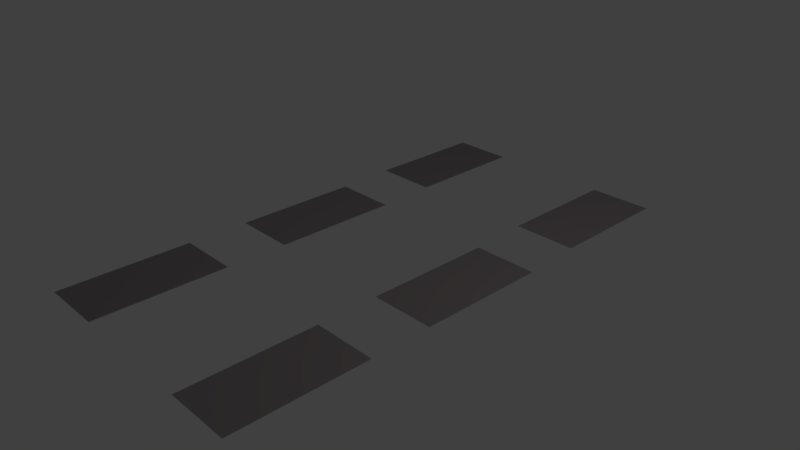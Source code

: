 # Source: FloorMainStrip.blend  (saved by Blender 2.79.0; exported with 4.5.12 LTS)
import bpy
from mathutils import Matrix  # noqa: F401  (used for matrix-valued properties, if any)

bpy.ops.wm.read_factory_settings(use_empty=True)
scene = bpy.context.scene
scene.name = 'Scene'

# ---- collections
col_collection_1 = bpy.data.collections.new('Collection 1'); scene.collection.children.link(col_collection_1)

# ---- materials (node trees are filled in below, after node groups)
mat_material_001 = bpy.data.materials.new('Material.001')
mat_material_001.alpha_threshold = 0.0
mat_material_001.use_transparent_shadow = False
mat_material_001.diffuse_color = (0.2838, 0.2488, 0.2575, 1.0)
mat_material_001.specular_color = (0.221, 0.7327, 0.6618)
mat_material_001.roughness = 0.5
mat_material_002 = bpy.data.materials.new('Material.002')
mat_material_002.alpha_threshold = 0.0
mat_material_002.use_transparent_shadow = False
mat_material_002.diffuse_color = (0.0982, 0.4371, 0.2857, 1.0)
mat_material_002.roughness = 0.5

# ---- material node trees

# ---- world
world_world = bpy.data.worlds.new('World'); scene.world = world_world
world_world.color = (0.05088, 0.05088, 0.05088)
world_world.use_sun_shadow = False
world_world.sun_shadow_jitter_overblur = 0.0
world_world.cycles.sampling_method = 'MANUAL'

# ---- cameras
cam_camera = bpy.data.cameras.new('Camera')
cam_camera.clip_end = 100.0
cam_camera.lens = 35.0
cam_camera.sensor_width = 32.0
cam_camera.sensor_height = 18.0
cam_camera.ortho_scale = 7.314
cam_camera.dof.focus_distance = 0.0
cam_camera.dof.aperture_fstop = 128.0

# ---- lights
light_lamp = bpy.data.lights.new('Lamp', 'POINT')
light_lamp.transmission_factor = 0.0
light_lamp.cutoff_distance = 30.0
light_lamp.energy = 100.0
light_lamp.shadow_buffer_clip_start = 1.001
light_lamp.shadow_soft_size = 0.1
light_lamp.shadow_maximum_resolution = 0.006
light_lamp.use_absolute_resolution = True

# ---- meshes
me_plane_002 = bpy.data.meshes.new('Plane.002')
me_plane_002.from_pydata([(-0.891, -0.8453, 0.03945), (0.8991, -0.8453, 0.03945), (-0.9054, 0.9249, 0.03945), (0.8665, 0.9249, 0.03945), (-0.886, 0.2731, 0.03945), (-0.891, -0.3886, 0.03945), (0.8991, -0.3886, 0.03945), (0.894, 0.2731, 0.03945), (-0.886, -0.1736, 0.03945), (0.894, -0.1736, 0.03945), (-0.9054, 0.4864, 0.03945), (0.8665, 0.4864, 0.03945), (-0.4435, -0.8453, 0.03945), (0.4516, -0.8453, 0.03945), (0.4516, -0.3886, 0.03945), (-0.4435, -0.3886, 0.03945), (0.449, -0.1736, 0.03945), (-0.441, -0.1736, 0.03945), (0.449, 0.2731, 0.03945), (-0.441, 0.2731, 0.03945), (0.4235, 0.9249, 0.03945), (-0.4624, 0.9249, 0.03945), (0.4235, 0.4864, 0.03945), (-0.4624, 0.4864, 0.03945)], [], [(22, 11, 3, 20), (13, 1, 6, 14), (16, 9, 7, 18), (8, 17, 19, 4), (0, 12, 15, 5), (10, 23, 21, 2)])
me_plane_002.materials.append(mat_material_001)
me_plane_002.use_remesh_preserve_volume = False
me_plane_002.use_remesh_preserve_attributes = False
me_plane_002.use_mirror_vertex_groups = False
me_plane_002.update()
me_plane_001 = bpy.data.meshes.new('Plane.001')
me_plane_001.from_pydata([(0.504, 1.05, 0.09848), (-0.496, 1.05, 0.09848), (0.4305, 0.939, 0.03945), (-0.4695, 0.939, 0.03945), (-0.4435, -0.8453, 0.03945), (0.4516, -0.8453, 0.03945), (0.4516, -0.3886, 0.03945), (-0.4435, -0.3886, 0.03945), (0.449, -0.1736, 0.03945), (-0.441, -0.1736, 0.03945), (0.449, 0.2731, 0.03945), (-0.441, 0.2731, 0.03945), (0.4235, 0.9249, 0.03945), (-0.4624, 0.9249, 0.03945), (0.4235, 0.4864, 0.03945), (-0.4624, 0.4864, 0.03945), (0.033, 1.05, 0.09848), (0.006586, 0.939, 0.03945), (0.02996, -0.8453, 0.03945), (0.02996, -0.3886, 0.03945), (0.02981, -0.1736, 0.03945), (0.02981, 0.2731, 0.03945), (0.006179, 0.9249, 0.03945), (0.006179, 0.4864, 0.03945), (-0.02647, 1.05, 0.09848), (-0.04693, 0.939, 0.03945), (-0.02326, -0.8453, 0.03945), (-0.02326, -0.3886, 0.03945), (-0.02311, -0.1736, 0.03945), (-0.02311, 0.2731, 0.03945), (-0.0465, 0.9249, 0.03945), (-0.0465, 0.4864, 0.03945), (0.033, 1.043, 0.07827), (0.004048, 1.043, 0.07827), (0.006586, 0.9389, 0.01924), (-0.01947, 0.9389, 0.01924), (-0.02326, -0.8453, 0.01924), (0.004048, -0.8453, 0.01924), (0.02996, -0.3886, 0.01924), (0.004048, -0.3886, 0.01924), (0.02981, -0.1736, 0.01924), (0.004048, -0.1736, 0.01924), (0.02981, 0.2731, 0.01924), (0.004048, 0.2731, 0.01924), (0.006179, 0.9249, 0.01924), (-0.01947, 0.9249, 0.01924), (0.006179, 0.4864, 0.01924), (-0.01947, 0.4864, 0.01924), (0.02996, -0.8453, 0.01924), (-0.02647, 1.043, 0.07827), (-0.04693, 0.9389, 0.01924), (-0.02326, -0.3886, 0.01924), (-0.02311, -0.1736, 0.01924), (-0.02311, 0.2731, 0.01924), (-0.0465, 0.9249, 0.01924), (-0.0465, 0.4864, 0.01924)], [], [(23, 22, 44, 46), (17, 2, 0, 16), (29, 28, 52, 53), (20, 8, 10, 21), (18, 5, 6, 19), (17, 16, 32, 34), (27, 26, 36, 51), (23, 14, 12, 22), (30, 31, 55, 54), (24, 25, 50, 49), (15, 31, 30, 13), (20, 21, 42, 40), (4, 26, 27, 7), (9, 28, 29, 11), (3, 25, 24, 1), (18, 19, 38, 48), (50, 35, 33, 49), (52, 41, 43, 53), (36, 37, 39, 51), (55, 47, 45, 54), (47, 46, 44, 45), (37, 48, 38, 39), (41, 40, 42, 43), (35, 34, 32, 33)])
me_plane_001.materials.append(mat_material_002)
me_plane_001.use_remesh_preserve_volume = False
me_plane_001.use_remesh_preserve_attributes = False
me_plane_001.use_mirror_vertex_groups = False
me_plane_001.update()
me_plane = bpy.data.meshes.new('Plane')
me_plane.from_pydata([(-0.9981, -0.9503, -0.07793), (1.004, -0.9503, -0.1015), (-0.996, 1.05, -0.1015), (1.004, 1.05, -0.1015), (1.004, -0.9503, -0.1015), (-0.996, 1.05, -0.1015), (1.004, 1.05, -0.1015), (1.004, -0.9503, -0.1015), (-0.996, 1.05, -0.1015), (1.004, 1.05, -0.1015), (-0.891, -0.8453, 0.03945), (0.8991, -0.8453, 0.03945), (-0.9054, 0.9249, 0.03945), (0.8665, 0.9249, 0.03945), (-0.996, 0.3831, -0.1015), (-0.996, -0.2836, -0.1015), (1.004, -0.2836, -0.1015), (1.004, 0.3831, -0.1015), (-0.996, 0.3831, -0.1015), (-0.996, -0.2836, -0.1015), (1.004, -0.2836, -0.1015), (1.004, 0.3831, -0.1015), (-0.996, 0.3831, -0.1015), (-0.996, -0.2836, -0.1015), (1.004, -0.2836, -0.1015), (1.004, 0.3831, -0.1015), (-0.886, 0.2731, 0.03945), (-0.891, -0.3886, 0.03945), (0.8991, -0.3886, 0.03945), (0.894, 0.2731, 0.03945), (-0.886, -0.1736, 0.03945), (-0.996, -0.9503, 0.09848), (1.004, -0.9503, 0.09848), (0.894, -0.1736, 0.03945), (-0.9054, 0.4864, 0.03945), (-0.996, -0.2836, 0.09848), (1.004, -0.2836, 0.09848), (0.8665, 0.4864, 0.03945), (1.004, 0.3831, 0.09848), (1.004, 1.05, 0.09848), (-0.996, 1.05, 0.09848), (-0.996, 0.3831, 0.09848), (-0.896, -0.3836, 0.03945), (-0.896, -0.8503, 0.03945), (0.904, -0.8503, 0.03945), (0.904, -0.3836, 0.03945), (-0.896, 0.2831, 0.03945), (-0.896, -0.1836, 0.03945), (0.904, -0.1836, 0.03945), (0.904, 0.2831, 0.03945), (0.8805, 0.4723, 0.03945), (0.8805, 0.939, 0.03945), (-0.9195, 0.939, 0.03945), (-0.9195, 0.4723, 0.03945), (0.504, -0.9503, -0.1015), (0.504, 1.05, -0.1015), (-0.496, 1.05, -0.1015), (-0.4532, -0.9503, -0.07063), (0.504, -0.9503, -0.1015), (0.504, 1.05, -0.1015), (-0.496, 1.05, -0.1015), (0.504, -0.9503, -0.1015), (0.504, 1.05, -0.1015), (-0.496, 1.05, -0.1015), (-0.4483, -0.9503, 0.09848), (0.504, -0.9503, 0.09848), (0.504, 1.05, 0.09848), (-0.496, 1.05, 0.09848), (0.504, -0.2836, 0.09848), (-0.496, -0.2836, 0.09848), (0.504, 0.3831, 0.09848), (-0.496, 0.3831, 0.09848), (-0.496, -0.2836, -0.1015), (0.504, -0.2836, -0.1015), (-0.496, 0.3831, -0.1015), (0.504, 0.3831, -0.1015), (-0.446, -0.8503, 0.03945), (0.454, -0.8503, 0.03945), (0.454, -0.3836, 0.03945), (-0.446, -0.3836, 0.03945), (0.454, -0.1836, 0.03945), (-0.446, -0.1836, 0.03945), (0.454, 0.2831, 0.03945), (-0.446, 0.2831, 0.03945), (0.4305, 0.939, 0.03945), (-0.4695, 0.939, 0.03945), (0.4305, 0.4723, 0.03945), (-0.4695, 0.4723, 0.03945), (-0.4435, -0.8453, 0.03945), (0.4516, -0.8453, 0.03945), (0.4516, -0.3886, 0.03945), (-0.4435, -0.3886, 0.03945), (0.449, -0.1736, 0.03945), (-0.441, -0.1736, 0.03945), (0.449, 0.2731, 0.03945), (-0.441, 0.2731, 0.03945), (0.4235, 0.9249, 0.03945), (-0.4624, 0.9249, 0.03945), (0.4235, 0.4864, 0.03945), (-0.4624, 0.4864, 0.03945), (0.504, -0.9503, -0.1015), (0.504, 1.05, -0.1015), (-0.496, 1.05, -0.1015), (-0.02917, -0.9503, -0.1025), (0.504, -0.9503, -0.1015), (0.504, 1.05, -0.1015), (-0.496, 1.05, -0.1015), (0.504, -0.9503, -0.1015), (0.504, 1.05, -0.1015), (-0.496, 1.05, -0.1015), (0.504, -0.9503, 0.09848), (0.504, 1.05, 0.09848), (-0.496, 1.05, 0.09848), (0.504, -0.2836, 0.09848), (-0.496, -0.2836, 0.09848), (0.504, 0.3831, 0.09848), (-0.496, 0.3831, 0.09848), (-0.496, -0.2836, -0.1015), (-0.0222, -0.9459, 0.07646), (0.504, -0.2836, -0.1015), (-0.496, 0.3831, -0.1015), (0.504, 0.3831, -0.1015), (-0.446, -0.8503, 0.03945), (0.454, -0.8503, 0.03945), (0.454, -0.3836, 0.03945), (-0.446, -0.3836, 0.03945), (0.454, -0.1836, 0.03945), (-0.446, -0.1836, 0.03945), (0.454, 0.2831, 0.03945), (-0.446, 0.2831, 0.03945), (0.4305, 0.939, 0.03945), (-0.4695, 0.939, 0.03945), (0.4305, 0.4723, 0.03945), (-0.4695, 0.4723, 0.03945), (-0.4435, -0.8453, 0.03945), (0.4516, -0.8453, 0.03945), (0.4516, -0.3886, 0.03945), (-0.4435, -0.3886, 0.03945), (0.449, -0.1736, 0.03945), (-0.441, -0.1736, 0.03945), (0.449, 0.2731, 0.03945), (-0.441, 0.2731, 0.03945), (0.4235, 0.9249, 0.03945), (-0.4624, 0.9249, 0.03945), (0.4235, 0.4864, 0.03945), (-0.4624, 0.4864, 0.03945), (-0.02583, -0.9459, -0.1036), (0.033, 1.05, -0.1015), (0.033, -0.9503, -0.1015), (0.033, 1.05, -0.1015), (0.033, -0.9503, -0.1015), (0.033, 1.05, -0.1015), (0.033, -0.9503, 0.09848), (0.033, 1.05, 0.09848), (0.033, -0.2836, 0.09848), (0.033, 0.3831, 0.09848), (0.0301, -0.8503, 0.03945), (0.0301, -0.3836, 0.03945), (0.0301, -0.1836, 0.03945), (0.0301, 0.2831, 0.03945), (0.006586, 0.939, 0.03945), (0.006586, 0.4723, 0.03945), (0.02996, -0.8453, 0.03945), (0.02996, -0.3886, 0.03945), (0.02981, -0.1736, 0.03945), (0.02981, 0.2731, 0.03945), (0.006179, 0.9249, 0.03945), (0.006179, 0.4864, 0.03945), (-0.02647, 1.05, -0.1015), (-0.02647, 1.05, -0.1015), (-0.02647, 1.05, -0.1015), (-0.02206, -0.9503, 0.09848), (-0.02647, 1.05, 0.09848), (-0.02647, -0.2836, 0.09848), (-0.02647, 0.3831, 0.09848), (-0.02342, -0.8503, 0.03945), (-0.02342, -0.3836, 0.03945), (-0.02342, -0.1836, 0.03945), (-0.02342, 0.2831, 0.03945), (-0.04693, 0.939, 0.03945), (-0.04693, 0.4723, 0.03945), (-0.02326, -0.8453, 0.03945), (-0.02326, -0.3886, 0.03945), (-0.02311, -0.1736, 0.03945), (-0.02311, 0.2731, 0.03945), (-0.0465, 0.9249, 0.03945), (-0.0465, 0.4864, 0.03945), (-0.001022, -0.9459, -0.1018), (0.033, 1.043, -0.1006), (0.004048, 1.043, -0.1006), (0.004048, -0.9459, 0.07827), (0.033, 1.043, 0.07827), (0.004048, 1.043, 0.07827), (0.033, -0.2836, 0.07827), (0.004048, -0.2836, 0.07827), (0.033, 0.3831, 0.07827), (0.004048, 0.3831, 0.07827), (-0.02342, -0.8503, 0.01924), (0.004048, -0.8503, 0.01924), (0.0301, -0.3836, 0.01924), (0.004048, -0.3836, 0.01924), (0.0301, -0.1836, 0.01924), (0.004048, -0.1836, 0.01924), (0.0301, 0.2831, 0.01924), (0.004048, 0.2831, 0.01924), (0.006586, 0.9389, 0.01924), (-0.01947, 0.9389, 0.01924), (0.006586, 0.4723, 0.01924), (-0.01947, 0.4723, 0.01924), (-0.02326, -0.8453, 0.01924), (0.004048, -0.8453, 0.01924), (0.02996, -0.3886, 0.01924), (0.004048, -0.3886, 0.01924), (0.02981, -0.1736, 0.01924), (0.004048, -0.1736, 0.01924), (0.02981, 0.2731, 0.01924), (0.004048, 0.2731, 0.01924), (0.006179, 0.9249, 0.01924), (-0.01947, 0.9249, 0.01924), (0.006179, 0.4864, 0.01924), (-0.01947, 0.4864, 0.01924), (0.033, -0.9459, -0.1027), (0.033, -0.9459, 0.07827), (0.0301, -0.8503, 0.01924), (0.02996, -0.8453, 0.01924), (-0.02647, 1.043, -0.1006), (-0.02647, 1.043, 0.07827), (-0.02647, -0.2836, 0.07827), (-0.02647, 0.3831, 0.07827), (-0.02342, -0.3836, 0.01924), (-0.02342, -0.1836, 0.01924), (-0.02342, 0.2831, 0.01924), (-0.04693, 0.9389, 0.01924), (-0.04693, 0.4723, 0.01924), (-0.02326, -0.3886, 0.01924), (-0.02311, -0.1736, 0.01924), (-0.02311, 0.2731, 0.01924), (-0.0465, 0.9249, 0.01924), (-0.0465, 0.4864, 0.01924)], [(146, 103), (117, 72), (74, 120), (119, 73), (75, 121)], [(58, 4, 7, 61), (56, 2, 5, 60), (54, 1, 4, 58), (17, 3, 6, 21), (25, 9, 39, 38), (21, 6, 9, 25), (60, 5, 8, 63), (23, 0, 31, 35), (63, 8, 40, 67), (61, 7, 32, 65), (8, 22, 41, 40), (22, 23, 35, 41), (5, 18, 22, 8), (18, 19, 23, 22), (4, 20, 24, 7), (20, 21, 25, 24), (7, 24, 36, 32), (24, 25, 38, 36), (2, 14, 18, 5), (14, 15, 19, 18), (1, 16, 20, 4), (16, 17, 21, 20), (43, 42, 35, 31), (76, 43, 31, 64), (45, 44, 32, 36), (78, 45, 36, 68), (47, 46, 41, 35), (49, 48, 36, 38), (81, 47, 35, 69), (82, 49, 38, 70), (51, 50, 38, 39), (84, 51, 39, 66), (53, 52, 40, 41), (87, 53, 41, 71), (10, 27, 42, 43), (88, 10, 43, 76), (28, 11, 44, 45), (90, 28, 45, 78), (30, 26, 46, 47), (29, 33, 48, 49), (93, 30, 47, 81), (94, 29, 49, 82), (13, 37, 50, 51), (96, 13, 51, 84), (34, 12, 52, 53), (99, 34, 53, 87), (37, 98, 86, 50), (173, 176, 229, 227), (186, 99, 87, 180), (12, 97, 85, 52), (166, 96, 84, 160), (26, 95, 83, 46), (158, 164, 213, 201), (165, 94, 82, 159), (33, 92, 80, 48), (175, 171, 118, 197), (183, 93, 81, 177), (27, 91, 79, 42), (153, 151, 188, 191), (163, 90, 78, 157), (11, 89, 77, 44), (163, 157, 199, 211), (181, 88, 76, 175), (50, 86, 70, 38), (180, 87, 71, 174), (52, 85, 67, 40), (46, 83, 71, 41), (156, 162, 224, 223), (159, 82, 70, 155), (48, 80, 68, 36), (177, 81, 69, 173), (42, 79, 69, 35), (157, 78, 68, 154), (44, 77, 65, 32), (186, 180, 233, 238), (175, 76, 64, 171), (155, 161, 207, 195), (179, 185, 237, 232), (150, 61, 65, 152), (9, 62, 66, 39), (170, 63, 67, 172), (6, 59, 62, 9), (178, 184, 236, 231), (169, 60, 63, 170), (159, 155, 195, 203), (3, 55, 59, 6), (168, 56, 60, 169), (148, 58, 61, 150), (183, 177, 230, 235), (65, 61, 107, 110), (71, 83, 129, 116), (66, 62, 108, 111), (70, 82, 128, 115), (86, 98, 144, 132), (67, 63, 109, 112), (68, 80, 126, 113), (97, 99, 145, 143), (87, 99, 145, 133), (69, 81, 127, 114), (85, 97, 143, 131), (96, 98, 144, 142), (69, 79, 125, 114), (62, 59, 105, 108), (84, 96, 142, 130), (68, 78, 124, 113), (83, 95, 141, 129), (63, 60, 106, 109), (65, 77, 123, 110), (82, 94, 140, 128), (80, 92, 138, 126), (58, 54, 100, 104), (59, 55, 101, 105), (81, 93, 139, 127), (79, 91, 137, 125), (60, 56, 102, 106), (171, 64, 57, 103), (78, 90, 136, 124), (222, 221, 148, 152), (77, 89, 135, 123), (61, 58, 104, 107), (95, 93, 139, 141), (76, 88, 134, 122), (94, 92, 138, 140), (70, 86, 132, 115), (91, 88, 134, 137), (71, 87, 133, 116), (90, 89, 135, 136), (67, 85, 131, 112), (64, 31, 0, 57), (66, 84, 130, 111), (154, 158, 201, 193), (170, 172, 226, 225), (55, 147, 149, 59), (59, 149, 151, 62), (176, 182, 234, 229), (62, 151, 153, 66), (157, 154, 193, 199), (181, 175, 197, 209), (152, 156, 223, 222), (77, 156, 152, 65), (180, 174, 228, 233), (80, 158, 154, 68), (86, 161, 155, 70), (89, 162, 156, 77), (92, 164, 158, 80), (98, 167, 161, 86), (161, 167, 219, 207), (174, 178, 231, 228), (190, 118, 146, 187), (79, 176, 173, 69), (166, 160, 205, 217), (83, 178, 174, 71), (177, 173, 227, 230), (91, 182, 176, 79), (95, 184, 178, 83), (97, 185, 179, 85), (165, 159, 203, 215), (219, 220, 208, 207), (237, 218, 206, 232), (236, 216, 204, 231), (213, 214, 202, 201), (234, 212, 200, 229), (224, 210, 198, 223), (207, 208, 196, 195), (231, 204, 196, 228), (201, 202, 194, 193), (229, 200, 194, 227), (223, 198, 190, 222), (188, 189, 192, 191), (187, 221, 222, 190), (200, 199, 193, 194), (204, 203, 195, 196), (212, 211, 199, 200), (216, 215, 203, 204), (218, 217, 205, 206), (189, 225, 226, 192), (198, 197, 118, 190), (202, 230, 227, 194), (208, 233, 228, 196), (210, 209, 197, 198), (214, 235, 230, 202), (220, 238, 233, 208)])
me_plane.materials.append(mat_material_001)
me_plane.use_remesh_preserve_volume = False
me_plane.use_remesh_preserve_attributes = False
me_plane.use_mirror_vertex_groups = False
me_plane.update()

# ---- objects
ob_plane_002 = bpy.data.objects.new('Plane.002', me_plane_002)
ob_plane_001 = bpy.data.objects.new('Plane.001', me_plane_001)
ob_plane = bpy.data.objects.new('Plane', me_plane)
ob_lamp = bpy.data.objects.new('Lamp', light_lamp)
ob_camera = bpy.data.objects.new('Camera', cam_camera)

# ---- transforms, parenting, visibility, modifiers, constraints
ob_plane_002.location = (0.0, 0.0, 0.0)
ob_plane_002.scale = (2.0, 4.0, 1.0)
ob_plane_002.lineart.crease_threshold = 0.0
ob_plane_001.location = (0.0, 0.0, 0.0)
ob_plane_001.scale = (2.0, 4.0, 1.0)
ob_plane_001.hide_render = True
ob_plane_001.lineart.crease_threshold = 0.0
ob_plane.location = (0.0, 0.0, 0.0)
ob_plane.scale = (2.0, 4.0, 1.0)
ob_plane.hide_render = True
ob_plane.lineart.crease_threshold = 0.0
ob_lamp.location = (4.076, 1.005, 5.904)
ob_lamp.rotation_euler = (0.6503, 0.05522, 1.866)
ob_lamp.lock_rotations_4d = False
ob_lamp.empty_display_type = 'ARROWS'
ob_lamp.color = (0.0, 0.0, 0.0, 0.0)
ob_lamp.lineart.crease_threshold = 0.0
ob_camera.location = (7.481, -6.508, 5.344)
ob_camera.rotation_euler = (1.109, 0.0, 0.8149)
ob_camera.lock_rotations_4d = False
ob_camera.empty_display_type = 'ARROWS'
ob_camera.color = (0.0, 0.0, 0.0, 0.0)
ob_camera.display_type = 'WIRE'
ob_camera.lineart.crease_threshold = 0.0

# ---- collection membership
col_collection_1.objects.link(ob_plane_002)
col_collection_1.objects.link(ob_plane_001)
col_collection_1.objects.link(ob_plane)
col_collection_1.objects.link(ob_lamp)
col_collection_1.objects.link(ob_camera)

# ---- scene / render settings (as saved in the file)
scene.camera = ob_camera
scene.frame_start = 1; scene.frame_end = 250; scene.frame_set(1)
scene.render.engine = 'BLENDER_EEVEE_NEXT'
scene.render.resolution_percentage = 50
scene.render.dither_intensity = 0.0
scene.cycles.use_denoising = False
scene.cycles.samples = 128
scene.cycles.sampling_pattern = 'TABULATED_SOBOL'
scene.cycles.use_adaptive_sampling = False
scene.cycles.use_light_tree = False
scene.cycles.blur_glossy = 0.0
scene.cycles.sample_clamp_indirect = 0.0
scene.view_settings.view_transform = 'Standard'
bpy.context.view_layer.update()
